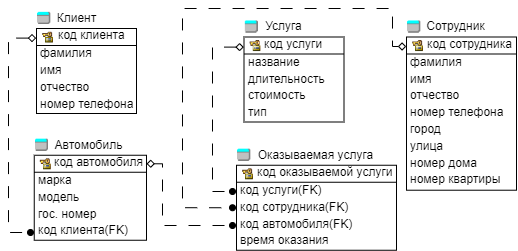

The diagram above was exported from draw.io. Its source (the exported page's mxGraphModel, read from the mxfile embedded in the PNG):
<mxGraphModel dx="700" dy="441" grid="1" gridSize="10" guides="1" tooltips="1" connect="1" arrows="1" fold="1" page="1" pageScale="1" pageWidth="850" pageHeight="1100" background="none" math="0" shadow="0">
  <root>
    <mxCell id="0" />
    <mxCell id="1" parent="0" />
    <mxCell id="sn_7H-xOqYKLnzODbXpS-6" value="" style="rounded=0;whiteSpace=wrap;html=1;" vertex="1" parent="1">
      <mxGeometry x="40" y="80" width="100" height="85" as="geometry" />
    </mxCell>
    <mxCell id="sn_7H-xOqYKLnzODbXpS-1" value="" style="shape=image;imageAspect=0;aspect=fixed;verticalLabelPosition=bottom;verticalAlign=top;image=data:image/png,(base64 omitted: 1596 chars);" vertex="1" parent="1">
      <mxGeometry x="160" y="240" as="geometry" />
    </mxCell>
    <mxCell id="sn_7H-xOqYKLnzODbXpS-25" style="edgeStyle=orthogonalEdgeStyle;rounded=0;orthogonalLoop=1;jettySize=auto;html=1;exitX=-0.003;exitY=0.113;exitDx=0;exitDy=0;exitPerimeter=0;dashed=1;dashPattern=12 12;startArrow=diamond;startFill=0;endArrow=oval;endFill=1;" edge="1" parent="1" source="sn_7H-xOqYKLnzODbXpS-6">
      <mxGeometry relative="1" as="geometry">
        <mxPoint x="34.400000000000006" y="89.60499999999999" as="sourcePoint" />
        <mxPoint x="34" y="284" as="targetPoint" />
        <Array as="points">
          <mxPoint x="12" y="90" />
          <mxPoint x="12" y="284" />
        </Array>
      </mxGeometry>
    </mxCell>
    <mxCell id="sn_7H-xOqYKLnzODbXpS-2" value="" style="shape=image;imageAspect=0;aspect=fixed;verticalLabelPosition=bottom;verticalAlign=top;image=data:image/png,(base64 omitted: 1596 chars);" vertex="1" parent="1">
      <mxGeometry x="43.06" y="82" width="14.44" height="15" as="geometry" />
    </mxCell>
    <mxCell id="sn_7H-xOqYKLnzODbXpS-3" value="" style="shape=image;verticalLabelPosition=bottom;labelBackgroundColor=default;verticalAlign=top;aspect=fixed;imageAspect=0;image=data:image/png,(base64 omitted: 976 chars);" vertex="1" parent="1">
      <mxGeometry x="40" y="63" width="15" height="13.78" as="geometry" />
    </mxCell>
    <mxCell id="sn_7H-xOqYKLnzODbXpS-7" value="Клиент" style="text;html=1;strokeColor=none;fillColor=none;align=center;verticalAlign=middle;whiteSpace=wrap;rounded=0;" vertex="1" parent="1">
      <mxGeometry x="57.5" y="61.5" width="45" height="16.78" as="geometry" />
    </mxCell>
    <mxCell id="sn_7H-xOqYKLnzODbXpS-8" value="код клиента" style="text;html=1;strokeColor=none;fillColor=none;align=left;verticalAlign=middle;whiteSpace=wrap;rounded=0;" vertex="1" parent="1">
      <mxGeometry x="59.5" y="78.28" width="72.5" height="16.78" as="geometry" />
    </mxCell>
    <mxCell id="sn_7H-xOqYKLnzODbXpS-9" value="номер телефона" style="text;html=1;strokeColor=none;fillColor=none;align=left;verticalAlign=middle;whiteSpace=wrap;rounded=0;" vertex="1" parent="1">
      <mxGeometry x="42" y="147.34" width="102.5" height="16.78" as="geometry" />
    </mxCell>
    <mxCell id="sn_7H-xOqYKLnzODbXpS-11" value="" style="endArrow=none;html=1;rounded=0;" edge="1" parent="1">
      <mxGeometry width="50" height="50" relative="1" as="geometry">
        <mxPoint x="40" y="97" as="sourcePoint" />
        <mxPoint x="140" y="97" as="targetPoint" />
      </mxGeometry>
    </mxCell>
    <mxCell id="sn_7H-xOqYKLnzODbXpS-12" value="фамилия" style="text;html=1;strokeColor=none;fillColor=none;align=left;verticalAlign=middle;whiteSpace=wrap;rounded=0;" vertex="1" parent="1">
      <mxGeometry x="42" y="97" width="60" height="16.78" as="geometry" />
    </mxCell>
    <mxCell id="sn_7H-xOqYKLnzODbXpS-13" value="имя" style="text;html=1;strokeColor=none;fillColor=none;align=left;verticalAlign=middle;whiteSpace=wrap;rounded=0;" vertex="1" parent="1">
      <mxGeometry x="42" y="113.78" width="30" height="16.78" as="geometry" />
    </mxCell>
    <mxCell id="sn_7H-xOqYKLnzODbXpS-14" value="отчество" style="text;html=1;strokeColor=none;fillColor=none;align=left;verticalAlign=middle;whiteSpace=wrap;rounded=0;" vertex="1" parent="1">
      <mxGeometry x="42" y="130.56" width="58" height="16.78" as="geometry" />
    </mxCell>
    <mxCell id="sn_7H-xOqYKLnzODbXpS-15" value="" style="rounded=0;whiteSpace=wrap;html=1;" vertex="1" parent="1">
      <mxGeometry x="37.75" y="206.75" width="112.25" height="85" as="geometry" />
    </mxCell>
    <mxCell id="sn_7H-xOqYKLnzODbXpS-16" value="" style="shape=image;imageAspect=0;aspect=fixed;verticalLabelPosition=bottom;verticalAlign=top;image=data:image/png,(base64 omitted: 1596 chars);" vertex="1" parent="1">
      <mxGeometry x="40.81" y="208.75" width="14.44" height="15" as="geometry" />
    </mxCell>
    <mxCell id="sn_7H-xOqYKLnzODbXpS-17" value="" style="shape=image;verticalLabelPosition=bottom;labelBackgroundColor=default;verticalAlign=top;aspect=fixed;imageAspect=0;image=data:image/png,(base64 omitted: 976 chars);" vertex="1" parent="1">
      <mxGeometry x="37.75" y="189.75" width="15" height="13.78" as="geometry" />
    </mxCell>
    <mxCell id="sn_7H-xOqYKLnzODbXpS-18" value="Автомобиль" style="text;html=1;strokeColor=none;fillColor=none;align=center;verticalAlign=middle;whiteSpace=wrap;rounded=0;" vertex="1" parent="1">
      <mxGeometry x="55.25" y="188.25" width="74.75" height="16.78" as="geometry" />
    </mxCell>
    <mxCell id="sn_7H-xOqYKLnzODbXpS-19" value="код автомобиля" style="text;html=1;strokeColor=none;fillColor=none;align=left;verticalAlign=middle;whiteSpace=wrap;rounded=0;" vertex="1" parent="1">
      <mxGeometry x="56.25" y="206.03" width="92.75" height="16.78" as="geometry" />
    </mxCell>
    <mxCell id="sn_7H-xOqYKLnzODbXpS-20" value="код клиента(FK)" style="text;html=1;strokeColor=none;fillColor=none;align=left;verticalAlign=middle;whiteSpace=wrap;rounded=0;" vertex="1" parent="1">
      <mxGeometry x="39.75" y="274.09000000000003" width="102.5" height="16.78" as="geometry" />
    </mxCell>
    <mxCell id="sn_7H-xOqYKLnzODbXpS-21" value="" style="endArrow=none;html=1;rounded=0;" edge="1" parent="1">
      <mxGeometry width="50" height="50" relative="1" as="geometry">
        <mxPoint x="37.75" y="223.75" as="sourcePoint" />
        <mxPoint x="150" y="223.75" as="targetPoint" />
      </mxGeometry>
    </mxCell>
    <mxCell id="sn_7H-xOqYKLnzODbXpS-22" value="марка" style="text;html=1;strokeColor=none;fillColor=none;align=left;verticalAlign=middle;whiteSpace=wrap;rounded=0;" vertex="1" parent="1">
      <mxGeometry x="39.75" y="223.75" width="40.25" height="16.78" as="geometry" />
    </mxCell>
    <mxCell id="sn_7H-xOqYKLnzODbXpS-23" value="модель" style="text;html=1;strokeColor=none;fillColor=none;align=left;verticalAlign=middle;whiteSpace=wrap;rounded=0;" vertex="1" parent="1">
      <mxGeometry x="39.75" y="240.53" width="50.25" height="16.78" as="geometry" />
    </mxCell>
    <mxCell id="sn_7H-xOqYKLnzODbXpS-24" value="гос. номер" style="text;html=1;strokeColor=none;fillColor=none;align=left;verticalAlign=middle;whiteSpace=wrap;rounded=0;" vertex="1" parent="1">
      <mxGeometry x="39.75" y="257.31" width="70.25" height="16.78" as="geometry" />
    </mxCell>
    <mxCell id="sn_7H-xOqYKLnzODbXpS-26" value="" style="rounded=0;whiteSpace=wrap;html=1;" vertex="1" parent="1">
      <mxGeometry x="410" y="88.5" width="110" height="153.22" as="geometry" />
    </mxCell>
    <mxCell id="sn_7H-xOqYKLnzODbXpS-64" style="edgeStyle=orthogonalEdgeStyle;rounded=0;orthogonalLoop=1;jettySize=auto;html=1;exitX=-0.002;exitY=0.062;exitDx=0;exitDy=0;entryX=0;entryY=0.5;entryDx=0;entryDy=0;startArrow=diamond;startFill=0;endArrow=oval;endFill=1;dashed=1;dashPattern=12 12;exitPerimeter=0;" edge="1" parent="1" source="sn_7H-xOqYKLnzODbXpS-26">
      <mxGeometry relative="1" as="geometry">
        <mxPoint x="409.06" y="98" as="sourcePoint" />
        <mxPoint x="235.99999999999994" y="259.24999999999994" as="targetPoint" />
        <Array as="points">
          <mxPoint x="396" y="98" />
          <mxPoint x="396" y="60" />
          <mxPoint x="186" y="60" />
          <mxPoint x="186" y="259" />
        </Array>
      </mxGeometry>
    </mxCell>
    <mxCell id="sn_7H-xOqYKLnzODbXpS-27" value="" style="shape=image;imageAspect=0;aspect=fixed;verticalLabelPosition=bottom;verticalAlign=top;image=data:image/png,(base64 omitted: 1596 chars);" vertex="1" parent="1">
      <mxGeometry x="413.06" y="90.5" width="14.44" height="15" as="geometry" />
    </mxCell>
    <mxCell id="sn_7H-xOqYKLnzODbXpS-28" value="" style="shape=image;verticalLabelPosition=bottom;labelBackgroundColor=default;verticalAlign=top;aspect=fixed;imageAspect=0;image=data:image/png,(base64 omitted: 976 chars);" vertex="1" parent="1">
      <mxGeometry x="410" y="71.5" width="15" height="13.78" as="geometry" />
    </mxCell>
    <mxCell id="sn_7H-xOqYKLnzODbXpS-29" value="Сотрудник" style="text;html=1;strokeColor=none;fillColor=none;align=center;verticalAlign=middle;whiteSpace=wrap;rounded=0;" vertex="1" parent="1">
      <mxGeometry x="427.5" y="70" width="62.5" height="16.78" as="geometry" />
    </mxCell>
    <mxCell id="sn_7H-xOqYKLnzODbXpS-30" value="код сотрудника" style="text;html=1;strokeColor=none;fillColor=none;align=left;verticalAlign=middle;whiteSpace=wrap;rounded=0;" vertex="1" parent="1">
      <mxGeometry x="428.5" y="87.78" width="90.5" height="16.78" as="geometry" />
    </mxCell>
    <mxCell id="sn_7H-xOqYKLnzODbXpS-31" value="номер телефона" style="text;html=1;strokeColor=none;fillColor=none;align=left;verticalAlign=middle;whiteSpace=wrap;rounded=0;" vertex="1" parent="1">
      <mxGeometry x="412" y="155.84" width="102.5" height="16.78" as="geometry" />
    </mxCell>
    <mxCell id="sn_7H-xOqYKLnzODbXpS-32" value="" style="endArrow=none;html=1;rounded=0;" edge="1" parent="1">
      <mxGeometry width="50" height="50" relative="1" as="geometry">
        <mxPoint x="410" y="105.5" as="sourcePoint" />
        <mxPoint x="520" y="105.5" as="targetPoint" />
      </mxGeometry>
    </mxCell>
    <mxCell id="sn_7H-xOqYKLnzODbXpS-33" value="фамилия" style="text;html=1;strokeColor=none;fillColor=none;align=left;verticalAlign=middle;whiteSpace=wrap;rounded=0;" vertex="1" parent="1">
      <mxGeometry x="412" y="105.5" width="60" height="16.78" as="geometry" />
    </mxCell>
    <mxCell id="sn_7H-xOqYKLnzODbXpS-34" value="имя" style="text;html=1;strokeColor=none;fillColor=none;align=left;verticalAlign=middle;whiteSpace=wrap;rounded=0;" vertex="1" parent="1">
      <mxGeometry x="412" y="122.28" width="30" height="16.78" as="geometry" />
    </mxCell>
    <mxCell id="sn_7H-xOqYKLnzODbXpS-35" value="отчество" style="text;html=1;strokeColor=none;fillColor=none;align=left;verticalAlign=middle;whiteSpace=wrap;rounded=0;" vertex="1" parent="1">
      <mxGeometry x="412" y="139.06" width="58" height="16.78" as="geometry" />
    </mxCell>
    <mxCell id="sn_7H-xOqYKLnzODbXpS-36" value="номер квартиры" style="text;html=1;strokeColor=none;fillColor=none;align=left;verticalAlign=middle;whiteSpace=wrap;rounded=0;" vertex="1" parent="1">
      <mxGeometry x="412" y="222.96000000000004" width="102.5" height="16.78" as="geometry" />
    </mxCell>
    <mxCell id="sn_7H-xOqYKLnzODbXpS-37" value="город" style="text;html=1;strokeColor=none;fillColor=none;align=left;verticalAlign=middle;whiteSpace=wrap;rounded=0;" vertex="1" parent="1">
      <mxGeometry x="412" y="172.62" width="60" height="16.78" as="geometry" />
    </mxCell>
    <mxCell id="sn_7H-xOqYKLnzODbXpS-38" value="улица" style="text;html=1;strokeColor=none;fillColor=none;align=left;verticalAlign=middle;whiteSpace=wrap;rounded=0;" vertex="1" parent="1">
      <mxGeometry x="412" y="189.40000000000003" width="30" height="16.78" as="geometry" />
    </mxCell>
    <mxCell id="sn_7H-xOqYKLnzODbXpS-39" value="номер дома" style="text;html=1;strokeColor=none;fillColor=none;align=left;verticalAlign=middle;whiteSpace=wrap;rounded=0;" vertex="1" parent="1">
      <mxGeometry x="412" y="206.18" width="78" height="16.78" as="geometry" />
    </mxCell>
    <mxCell id="sn_7H-xOqYKLnzODbXpS-40" style="edgeStyle=orthogonalEdgeStyle;rounded=0;orthogonalLoop=1;jettySize=auto;html=1;exitX=0.5;exitY=1;exitDx=0;exitDy=0;" edge="1" parent="1" source="sn_7H-xOqYKLnzODbXpS-26" target="sn_7H-xOqYKLnzODbXpS-26">
      <mxGeometry relative="1" as="geometry" />
    </mxCell>
    <mxCell id="sn_7H-xOqYKLnzODbXpS-41" value="" style="rounded=0;whiteSpace=wrap;html=1;" vertex="1" parent="1">
      <mxGeometry x="240" y="216.75" width="160" height="85" as="geometry" />
    </mxCell>
    <mxCell id="sn_7H-xOqYKLnzODbXpS-42" value="" style="shape=image;imageAspect=0;aspect=fixed;verticalLabelPosition=bottom;verticalAlign=top;image=data:image/png,(base64 omitted: 1596 chars);" vertex="1" parent="1">
      <mxGeometry x="243.06" y="218.75000000000003" width="14.44" height="15" as="geometry" />
    </mxCell>
    <mxCell id="sn_7H-xOqYKLnzODbXpS-43" value="" style="shape=image;verticalLabelPosition=bottom;labelBackgroundColor=default;verticalAlign=top;aspect=fixed;imageAspect=0;image=data:image/png,(base64 omitted: 976 chars);" vertex="1" parent="1">
      <mxGeometry x="240" y="199.75000000000003" width="15" height="13.78" as="geometry" />
    </mxCell>
    <mxCell id="sn_7H-xOqYKLnzODbXpS-44" value="Оказываемая услуга" style="text;html=1;strokeColor=none;fillColor=none;align=center;verticalAlign=middle;whiteSpace=wrap;rounded=0;" vertex="1" parent="1">
      <mxGeometry x="257.5" y="198.25000000000003" width="122.5" height="16.78" as="geometry" />
    </mxCell>
    <mxCell id="sn_7H-xOqYKLnzODbXpS-45" value="код оказываемой услуги" style="text;html=1;strokeColor=none;fillColor=none;align=left;verticalAlign=middle;whiteSpace=wrap;rounded=0;" vertex="1" parent="1">
      <mxGeometry x="258.5" y="216.03" width="140.5" height="16.78" as="geometry" />
    </mxCell>
    <mxCell id="sn_7H-xOqYKLnzODbXpS-46" value="время оказания" style="text;html=1;strokeColor=none;fillColor=none;align=left;verticalAlign=middle;whiteSpace=wrap;rounded=0;" vertex="1" parent="1">
      <mxGeometry x="242" y="284.09000000000003" width="102.5" height="16.78" as="geometry" />
    </mxCell>
    <mxCell id="sn_7H-xOqYKLnzODbXpS-47" value="" style="endArrow=none;html=1;rounded=0;" edge="1" parent="1">
      <mxGeometry width="50" height="50" relative="1" as="geometry">
        <mxPoint x="240" y="233.75000000000003" as="sourcePoint" />
        <mxPoint x="400" y="233.75000000000003" as="targetPoint" />
      </mxGeometry>
    </mxCell>
    <mxCell id="sn_7H-xOqYKLnzODbXpS-48" value="код услуги(FK)" style="text;html=1;strokeColor=none;fillColor=none;align=left;verticalAlign=middle;whiteSpace=wrap;rounded=0;" vertex="1" parent="1">
      <mxGeometry x="242" y="233.75" width="88" height="16.78" as="geometry" />
    </mxCell>
    <mxCell id="sn_7H-xOqYKLnzODbXpS-49" value="код сотрудника(FK)" style="text;html=1;strokeColor=none;fillColor=none;align=left;verticalAlign=middle;whiteSpace=wrap;rounded=0;" vertex="1" parent="1">
      <mxGeometry x="242" y="250.53" width="118" height="16.78" as="geometry" />
    </mxCell>
    <mxCell id="sn_7H-xOqYKLnzODbXpS-50" value="код автомобиля(FK)" style="text;html=1;strokeColor=none;fillColor=none;align=left;verticalAlign=middle;whiteSpace=wrap;rounded=0;" vertex="1" parent="1">
      <mxGeometry x="242" y="267.31" width="118" height="16.78" as="geometry" />
    </mxCell>
    <mxCell id="sn_7H-xOqYKLnzODbXpS-51" value="" style="rounded=0;whiteSpace=wrap;html=1;" vertex="1" parent="1">
      <mxGeometry x="247.5" y="88.5" width="100" height="85" as="geometry" />
    </mxCell>
    <mxCell id="sn_7H-xOqYKLnzODbXpS-52" value="" style="shape=image;imageAspect=0;aspect=fixed;verticalLabelPosition=bottom;verticalAlign=top;image=data:image/png,(base64 omitted: 1596 chars);" vertex="1" parent="1">
      <mxGeometry x="250.56" y="90.5" width="14.44" height="15" as="geometry" />
    </mxCell>
    <mxCell id="sn_7H-xOqYKLnzODbXpS-53" value="" style="shape=image;verticalLabelPosition=bottom;labelBackgroundColor=default;verticalAlign=top;aspect=fixed;imageAspect=0;image=data:image/png,(base64 omitted: 976 chars);" vertex="1" parent="1">
      <mxGeometry x="247.5" y="71.5" width="15" height="13.78" as="geometry" />
    </mxCell>
    <mxCell id="sn_7H-xOqYKLnzODbXpS-54" value="Услуга" style="text;html=1;strokeColor=none;fillColor=none;align=center;verticalAlign=middle;whiteSpace=wrap;rounded=0;" vertex="1" parent="1">
      <mxGeometry x="265" y="70" width="45" height="16.78" as="geometry" />
    </mxCell>
    <mxCell id="sn_7H-xOqYKLnzODbXpS-55" value="код услуги" style="text;html=1;strokeColor=none;fillColor=none;align=left;verticalAlign=middle;whiteSpace=wrap;rounded=0;" vertex="1" parent="1">
      <mxGeometry x="266" y="87.78" width="72.5" height="16.78" as="geometry" />
    </mxCell>
    <mxCell id="sn_7H-xOqYKLnzODbXpS-56" value="тип" style="text;html=1;strokeColor=none;fillColor=none;align=left;verticalAlign=middle;whiteSpace=wrap;rounded=0;" vertex="1" parent="1">
      <mxGeometry x="249.5" y="155.84" width="32" height="16.78" as="geometry" />
    </mxCell>
    <mxCell id="sn_7H-xOqYKLnzODbXpS-57" value="" style="endArrow=none;html=1;rounded=0;" edge="1" parent="1">
      <mxGeometry width="50" height="50" relative="1" as="geometry">
        <mxPoint x="247.5" y="105.5" as="sourcePoint" />
        <mxPoint x="347.5" y="105.5" as="targetPoint" />
      </mxGeometry>
    </mxCell>
    <mxCell id="sn_7H-xOqYKLnzODbXpS-58" value="название" style="text;html=1;strokeColor=none;fillColor=none;align=left;verticalAlign=middle;whiteSpace=wrap;rounded=0;" vertex="1" parent="1">
      <mxGeometry x="249.5" y="105.5" width="60" height="16.78" as="geometry" />
    </mxCell>
    <mxCell id="sn_7H-xOqYKLnzODbXpS-59" value="длительность" style="text;html=1;strokeColor=none;fillColor=none;align=left;verticalAlign=middle;whiteSpace=wrap;rounded=0;" vertex="1" parent="1">
      <mxGeometry x="249.5" y="122.28" width="82" height="16.78" as="geometry" />
    </mxCell>
    <mxCell id="sn_7H-xOqYKLnzODbXpS-60" value="стоимость" style="text;html=1;strokeColor=none;fillColor=none;align=left;verticalAlign=middle;whiteSpace=wrap;rounded=0;" vertex="1" parent="1">
      <mxGeometry x="249.5" y="139.06" width="58" height="16.78" as="geometry" />
    </mxCell>
    <mxCell id="sn_7H-xOqYKLnzODbXpS-63" style="edgeStyle=orthogonalEdgeStyle;rounded=0;orthogonalLoop=1;jettySize=auto;html=1;startArrow=diamond;startFill=0;endArrow=oval;endFill=1;dashed=1;dashPattern=12 12;exitX=-0.002;exitY=0.119;exitDx=0;exitDy=0;exitPerimeter=0;" edge="1" parent="1" source="sn_7H-xOqYKLnzODbXpS-51">
      <mxGeometry relative="1" as="geometry">
        <mxPoint x="230" y="90" as="sourcePoint" />
        <mxPoint x="236" y="243" as="targetPoint" />
        <Array as="points">
          <mxPoint x="216" y="99" />
          <mxPoint x="216" y="243" />
        </Array>
      </mxGeometry>
    </mxCell>
    <mxCell id="sn_7H-xOqYKLnzODbXpS-65" style="edgeStyle=orthogonalEdgeStyle;rounded=0;orthogonalLoop=1;jettySize=auto;html=1;exitX=1;exitY=0.1;exitDx=0;exitDy=0;startArrow=diamond;startFill=0;endArrow=oval;endFill=1;dashed=1;dashPattern=12 12;exitPerimeter=0;" edge="1" parent="1" source="sn_7H-xOqYKLnzODbXpS-15">
      <mxGeometry relative="1" as="geometry">
        <mxPoint x="146.44899999999998" y="215.16499999999996" as="sourcePoint" />
        <mxPoint x="236" y="277" as="targetPoint" />
        <Array as="points">
          <mxPoint x="166" y="215" />
          <mxPoint x="166" y="277" />
        </Array>
      </mxGeometry>
    </mxCell>
  </root>
</mxGraphModel>